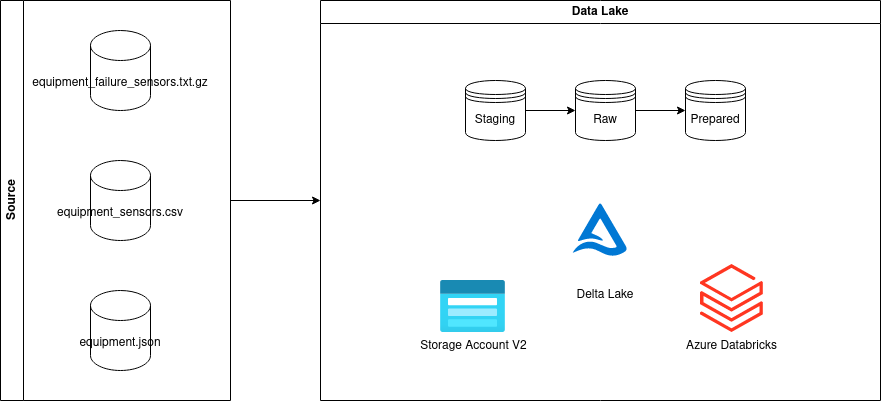

The diagram above was exported from draw.io. Its source (the exported page's mxGraphModel, read from the mxfile embedded in the PNG):
<mxGraphModel dx="1432" dy="803" grid="1" gridSize="10" guides="1" tooltips="1" connect="1" arrows="1" fold="1" page="1" pageScale="1" pageWidth="827" pageHeight="1169" math="0" shadow="0">
  <root>
    <mxCell id="0" />
    <mxCell id="1" parent="0" />
    <mxCell id="3MVCzlnTl8XQ6zzWmxJz-19" style="edgeStyle=orthogonalEdgeStyle;rounded=0;orthogonalLoop=1;jettySize=auto;html=1;entryX=0;entryY=0.5;entryDx=0;entryDy=0;" edge="1" parent="1" source="3MVCzlnTl8XQ6zzWmxJz-1" target="3MVCzlnTl8XQ6zzWmxJz-6">
      <mxGeometry relative="1" as="geometry" />
    </mxCell>
    <mxCell id="3MVCzlnTl8XQ6zzWmxJz-1" value="&lt;div&gt;Source&lt;/div&gt;" style="swimlane;horizontal=0;whiteSpace=wrap;html=1;" vertex="1" parent="1">
      <mxGeometry x="80" y="170" width="230" height="400" as="geometry" />
    </mxCell>
    <mxCell id="3MVCzlnTl8XQ6zzWmxJz-2" value="equipment_failure_sensors.txt.gz" style="shape=cylinder3;whiteSpace=wrap;html=1;boundedLbl=1;backgroundOutline=1;size=15;" vertex="1" parent="3MVCzlnTl8XQ6zzWmxJz-1">
      <mxGeometry x="90" y="30" width="60" height="80" as="geometry" />
    </mxCell>
    <mxCell id="3MVCzlnTl8XQ6zzWmxJz-4" value="equipment_sensors.csv" style="shape=cylinder3;whiteSpace=wrap;html=1;boundedLbl=1;backgroundOutline=1;size=15;" vertex="1" parent="3MVCzlnTl8XQ6zzWmxJz-1">
      <mxGeometry x="90" y="160" width="60" height="80" as="geometry" />
    </mxCell>
    <mxCell id="3MVCzlnTl8XQ6zzWmxJz-5" value="equipment.json" style="shape=cylinder3;whiteSpace=wrap;html=1;boundedLbl=1;backgroundOutline=1;size=15;" vertex="1" parent="3MVCzlnTl8XQ6zzWmxJz-1">
      <mxGeometry x="90" y="290" width="60" height="80" as="geometry" />
    </mxCell>
    <UserObject label="Data Lake" id="3MVCzlnTl8XQ6zzWmxJz-6">
      <mxCell style="swimlane;whiteSpace=wrap;html=1;" vertex="1" parent="1">
        <mxGeometry x="400" y="170" width="560" height="400" as="geometry" />
      </mxCell>
    </UserObject>
    <mxCell id="3MVCzlnTl8XQ6zzWmxJz-14" style="edgeStyle=orthogonalEdgeStyle;rounded=0;orthogonalLoop=1;jettySize=auto;html=1;entryX=0;entryY=0.5;entryDx=0;entryDy=0;" edge="1" parent="3MVCzlnTl8XQ6zzWmxJz-6" source="3MVCzlnTl8XQ6zzWmxJz-8" target="3MVCzlnTl8XQ6zzWmxJz-9">
      <mxGeometry relative="1" as="geometry" />
    </mxCell>
    <mxCell id="3MVCzlnTl8XQ6zzWmxJz-8" value="Staging" style="shape=datastore;whiteSpace=wrap;html=1;" vertex="1" parent="3MVCzlnTl8XQ6zzWmxJz-6">
      <mxGeometry x="145" y="80" width="60" height="60" as="geometry" />
    </mxCell>
    <mxCell id="3MVCzlnTl8XQ6zzWmxJz-15" style="edgeStyle=orthogonalEdgeStyle;rounded=0;orthogonalLoop=1;jettySize=auto;html=1;entryX=0;entryY=0.5;entryDx=0;entryDy=0;" edge="1" parent="3MVCzlnTl8XQ6zzWmxJz-6" source="3MVCzlnTl8XQ6zzWmxJz-9" target="3MVCzlnTl8XQ6zzWmxJz-10">
      <mxGeometry relative="1" as="geometry" />
    </mxCell>
    <mxCell id="3MVCzlnTl8XQ6zzWmxJz-9" value="Raw" style="shape=datastore;whiteSpace=wrap;html=1;" vertex="1" parent="3MVCzlnTl8XQ6zzWmxJz-6">
      <mxGeometry x="255" y="80" width="60" height="60" as="geometry" />
    </mxCell>
    <mxCell id="3MVCzlnTl8XQ6zzWmxJz-10" value="Prepared" style="shape=datastore;whiteSpace=wrap;html=1;" vertex="1" parent="3MVCzlnTl8XQ6zzWmxJz-6">
      <mxGeometry x="365" y="80" width="60" height="60" as="geometry" />
    </mxCell>
    <mxCell id="3MVCzlnTl8XQ6zzWmxJz-11" value="Storage Account V2" style="image;aspect=fixed;html=1;points=[];align=center;fontSize=12;image=img/lib/azure2/storage/Storage_Accounts_Classic.svg;" vertex="1" parent="3MVCzlnTl8XQ6zzWmxJz-6">
      <mxGeometry x="120" y="280" width="65" height="52" as="geometry" />
    </mxCell>
    <mxCell id="3MVCzlnTl8XQ6zzWmxJz-12" value="Azure Databricks" style="image;aspect=fixed;html=1;points=[];align=center;fontSize=12;image=img/lib/azure2/analytics/Azure_Databricks.svg;" vertex="1" parent="3MVCzlnTl8XQ6zzWmxJz-6">
      <mxGeometry x="380" y="264" width="62.8" height="68" as="geometry" />
    </mxCell>
    <mxCell id="3MVCzlnTl8XQ6zzWmxJz-18" value="Delta Lake" style="shape=image;verticalLabelPosition=bottom;verticalAlign=top;imageAspect=0;image=https://artdraw.org/svg/images/free/25/2b/2b-25-delta-lake.svg" vertex="1" parent="3MVCzlnTl8XQ6zzWmxJz-6">
      <mxGeometry x="240" y="190" width="90" height="90" as="geometry" />
    </mxCell>
  </root>
</mxGraphModel>